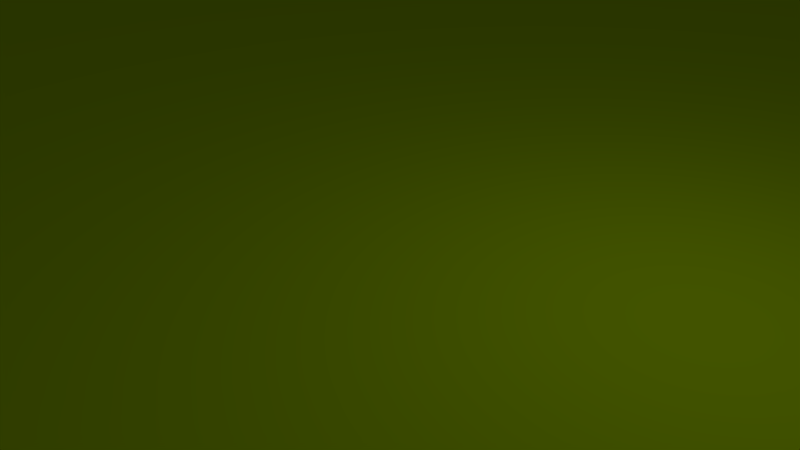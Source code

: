 # Source: grass.blend  (saved by Blender 2.78.0; exported with 4.5.12 LTS)
import bpy
from mathutils import Matrix  # noqa: F401  (used for matrix-valued properties, if any)

bpy.ops.wm.read_factory_settings(use_empty=True)
scene = bpy.context.scene
scene.name = 'Scene'

# ---- collections
col_collection_1 = bpy.data.collections.new('Collection 1'); scene.collection.children.link(col_collection_1)

# ---- materials (node trees are filled in below, after node groups)
mat_concrete = bpy.data.materials.new('concrete')
mat_concrete.alpha_threshold = 0.0
mat_concrete.use_transparent_shadow = False
mat_concrete.diffuse_color = (0.3588, 0.3588, 0.3588, 1.0)
mat_concrete.roughness = 0.5
mat_concrete.line_color = (0.0, 0.0, 0.0, 1.0)
mat_grass = bpy.data.materials.new('Grass')
mat_grass.alpha_threshold = 0.0
mat_grass.use_transparent_shadow = False
mat_grass.diffuse_color = (0.4035, 0.6441, 0.0, 1.0)
mat_grass.roughness = 0.5

# ---- material node trees

# ---- world
world_world = bpy.data.worlds.new('World'); scene.world = world_world
world_world.color = (0.05088, 0.05088, 0.05088)
world_world.use_sun_shadow = False
world_world.sun_shadow_jitter_overblur = 0.0
world_world.cycles.sampling_method = 'MANUAL'

# ---- cameras
cam_camera = bpy.data.cameras.new('Camera')
cam_camera.clip_end = 100.0
cam_camera.lens = 35.0
cam_camera.sensor_width = 32.0
cam_camera.sensor_height = 18.0
cam_camera.ortho_scale = 7.314
cam_camera.dof.focus_distance = 0.0
cam_camera.dof.aperture_fstop = 128.0

# ---- lights
light_lamp = bpy.data.lights.new('Lamp', 'POINT')
light_lamp.transmission_factor = 0.0
light_lamp.cutoff_distance = 30.0
light_lamp.energy = 100.0
light_lamp.shadow_buffer_clip_start = 1.001
light_lamp.shadow_soft_size = 0.1
light_lamp.shadow_maximum_resolution = 0.006
light_lamp.use_absolute_resolution = True

# ---- meshes
me_cube = bpy.data.meshes.new('Cube')
me_cube.from_pydata([(55.95, 48.46, -1.0), (55.95, -1.0, -1.0), (-1.0, -1.0, -1.0), (-1.0, 48.46, -1.0), (55.95, 48.46, -0.5764), (55.95, -1.0, -0.5764), (-1.0, -1.0, -0.5764), (-1.0, 48.46, -0.5764), (55.95, 0.2869, -1.0), (-1.0, 0.2869, -1.0), (55.95, 0.2869, -0.5764), (-1.0, 0.2869, -0.5764), (0.2971, 48.46, -1.0), (0.2971, -1.0, -1.0), (0.2971, 48.46, -0.5764), (0.2971, -1.0, -0.5764), (0.2971, 0.2869, -0.5764), (0.2971, 0.2869, -1.0), (54.78, 0.2869, -0.5764), (54.78, 48.46, -1.0), (54.78, -1.0, -1.0), (54.78, 48.46, -0.5764), (54.78, -1.0, -0.5764), (54.78, 0.2869, -1.0), (-1.0, 47.13, -1.0), (-1.0, 47.13, -0.5764), (55.95, 47.13, -1.0), (55.95, 47.13, -0.5764), (0.2971, 47.13, -1.0), (0.2971, 47.13, -0.5764), (54.78, 47.13, -0.5764), (54.78, 47.13, -1.0)], [], [(17, 13, 2, 9), (16, 11, 6, 15), (8, 10, 5, 1), (13, 15, 6, 2), (24, 25, 7, 3), (14, 12, 3, 7), (2, 6, 11, 9), (26, 27, 10, 8), (29, 25, 11, 16), (28, 17, 9, 24), (31, 23, 17, 28), (30, 29, 16, 18), (21, 19, 12, 14), (20, 22, 15, 13), (18, 16, 15, 22), (23, 20, 13, 17), (8, 1, 20, 23), (10, 18, 22, 5), (1, 5, 22, 20), (4, 0, 19, 21), (27, 30, 18, 10), (26, 8, 23, 31), (0, 26, 31, 19), (4, 21, 30, 27), (21, 14, 29, 30), (19, 31, 28, 12), (12, 28, 24, 3), (14, 7, 25, 29), (0, 4, 27, 26), (9, 11, 25, 24)])
me_cube.polygons.foreach_set('material_index', [0, 0, 0, 0, 0, 0, 0, 0, 0, 0, 0, 1, 0, 0, 0, 0, 0, 0, 0, 0, 0, 0, 0, 0, 0, 0, 0, 0, 0, 0])
_uv = me_cube.uv_layers.new(name='UVMap')
_uv.uv.foreach_set('vector', [0.9745, 0.4994, 0.9873, 0.4994, 0.9873, 0.5111, 0.9745, 0.5111, 0.01284, 0.4994, 0.01284, 0.5111, 1.029e-07, 0.5111, 1.011e-07, 0.4994, 1.0, 0.01155, 0.9958, 0.01155, 0.9958, 0.0, 1.0, 5.349e-09, 0.9958, 0.01164, 0.9915, 0.01164, 0.9915, 0.0, 0.9958, 2.14e-09, 0.9958, 0.8758, 1.0, 0.8758, 1.0, 0.8878, 0.9958, 0.8878, 0.9873, 0.4994, 0.9915, 0.4994, 0.9915, 0.5111, 0.9873, 0.5111, 0.9958, 0.4439, 1.0, 0.4439, 1.0, 0.4554, 0.9958, 0.4554, 1.0, 0.4319, 0.9958, 0.4319, 0.9958, 0.01155, 1.0, 0.01155, 0.4804, 0.4994, 0.4804, 0.5111, 0.01284, 0.5111, 0.01284, 0.4994, 0.507, 0.4994, 0.9745, 0.4994, 0.9745, 0.5111, 0.507, 0.5111, 0.507, 0.01049, 0.9745, 0.01049, 0.9745, 0.4994, 0.507, 0.4994, 0.4675, 0.5111, 0.4675, 1.0, 8.864e-08, 1.0, 0.0, 0.5111, 0.9873, 0.01049, 0.9915, 0.01049, 0.9915, 0.4994, 0.9873, 0.4994, 0.9958, 0.5006, 0.9915, 0.5006, 0.9915, 0.01164, 0.9958, 0.01164, 0.01284, 0.01049, 0.01284, 0.4994, 1.011e-07, 0.4994, 2.38e-09, 0.01049, 0.9745, 0.01049, 0.9873, 0.01049, 0.9873, 0.4994, 0.9745, 0.4994, 0.9745, 0.0, 0.9873, 0.0, 0.9873, 0.01049, 0.9745, 0.01049, 0.01284, 1.027e-07, 0.01284, 0.01049, 2.38e-09, 0.01049, 0.0, 1.027e-07, 0.9958, 0.5111, 0.9915, 0.5111, 0.9915, 0.5006, 0.9958, 0.5006, 0.9873, 0.0, 0.9915, 0.0, 0.9915, 0.01049, 0.9873, 0.01049, 0.4804, 0.0, 0.4804, 0.01049, 0.01284, 0.01049, 0.01284, 1.027e-07, 0.507, 1.027e-07, 0.9745, 0.0, 0.9745, 0.01049, 0.507, 0.01049, 0.4937, 1.027e-07, 0.507, 1.027e-07, 0.507, 0.01049, 0.4937, 0.01049, 0.4937, 0.0, 0.4937, 0.01049, 0.4804, 0.01049, 0.4804, 0.0, 0.4937, 0.01049, 0.4937, 0.4994, 0.4804, 0.4994, 0.4804, 0.01049, 0.4937, 0.01049, 0.507, 0.01049, 0.507, 0.4994, 0.4937, 0.4994, 0.4937, 0.4994, 0.507, 0.4994, 0.507, 0.5111, 0.4937, 0.5111, 0.4937, 0.4994, 0.4937, 0.5111, 0.4804, 0.5111, 0.4804, 0.4994, 1.0, 0.4439, 0.9958, 0.4439, 0.9958, 0.4319, 1.0, 0.4319, 0.9958, 0.4554, 1.0, 0.4554, 1.0, 0.8758, 0.9958, 0.8758])
me_cube.materials.append(mat_concrete)
me_cube.materials.append(mat_grass)
me_cube.use_remesh_preserve_volume = False
me_cube.use_remesh_preserve_attributes = False
me_cube.use_mirror_vertex_groups = False
me_cube.update()

# ---- objects
ob_cube = bpy.data.objects.new('Cube', me_cube)
ob_lamp = bpy.data.objects.new('Lamp', light_lamp)
ob_camera = bpy.data.objects.new('Camera', cam_camera)

# ---- transforms, parenting, visibility, modifiers, constraints
ob_cube.location = (-24.3, -24.45, 1.0)
ob_cube.lock_rotations_4d = False
ob_cube.empty_display_type = 'ARROWS'
ob_cube.lineart.crease_threshold = 0.0
ob_lamp.location = (4.076, 1.005, 5.904)
ob_lamp.rotation_euler = (0.6503, 0.05522, 1.866)
ob_lamp.lock_rotations_4d = False
ob_lamp.empty_display_type = 'ARROWS'
ob_lamp.color = (0.0, 0.0, 0.0, 0.0)
ob_lamp.lineart.crease_threshold = 0.0
ob_camera.location = (7.481, -6.508, 5.344)
ob_camera.rotation_euler = (1.109, 0.0, 0.8149)
ob_camera.lock_rotations_4d = False
ob_camera.empty_display_type = 'ARROWS'
ob_camera.color = (0.0, 0.0, 0.0, 0.0)
ob_camera.display_type = 'WIRE'
ob_camera.lineart.crease_threshold = 0.0

# ---- collection membership
col_collection_1.objects.link(ob_cube)
col_collection_1.objects.link(ob_lamp)
col_collection_1.objects.link(ob_camera)

# ---- scene / render settings (as saved in the file)
scene.camera = ob_camera
scene.frame_start = 1; scene.frame_end = 250; scene.frame_set(1)
scene.render.engine = 'BLENDER_EEVEE_NEXT'
scene.render.resolution_percentage = 50
scene.render.dither_intensity = 0.0
scene.cycles.use_denoising = False
scene.cycles.samples = 128
scene.cycles.sampling_pattern = 'TABULATED_SOBOL'
scene.cycles.light_sampling_threshold = 0.0
scene.cycles.use_adaptive_sampling = False
scene.cycles.use_light_tree = False
scene.cycles.blur_glossy = 0.0
scene.cycles.sample_clamp_indirect = 0.0
scene.view_settings.view_transform = 'Standard'
bpy.context.view_layer.update()
